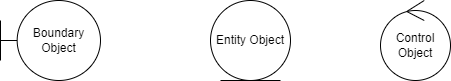

The diagram above was exported from draw.io. Its source (the exported page's mxGraphModel, read from the mxfile embedded in the PNG):
<mxGraphModel dx="1422" dy="705" grid="1" gridSize="10" guides="1" tooltips="1" connect="1" arrows="1" fold="1" page="1" pageScale="1" pageWidth="827" pageHeight="1169" math="0" shadow="0">
  <root>
    <mxCell id="0" />
    <mxCell id="1" parent="0" />
    <mxCell id="f-S3RAU96fP9m1X4VQpX-1" value="Boundary Object" style="shape=umlBoundary;whiteSpace=wrap;html=1;fillColor=#FFFFFF;" vertex="1" parent="1">
      <mxGeometry x="180" y="240" width="100" height="80" as="geometry" />
    </mxCell>
    <mxCell id="f-S3RAU96fP9m1X4VQpX-2" value="Entity Object" style="ellipse;shape=umlEntity;whiteSpace=wrap;html=1;fillColor=#FFFFFF;" vertex="1" parent="1">
      <mxGeometry x="390" y="240" width="80" height="80" as="geometry" />
    </mxCell>
    <mxCell id="f-S3RAU96fP9m1X4VQpX-3" value="Control Object" style="ellipse;shape=umlControl;whiteSpace=wrap;html=1;fillColor=#FFFFFF;" vertex="1" parent="1">
      <mxGeometry x="560" y="240" width="70" height="80" as="geometry" />
    </mxCell>
  </root>
</mxGraphModel>